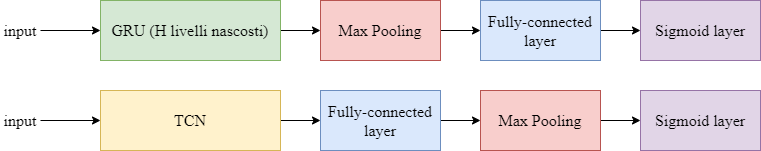

The diagram above was exported from draw.io. Its source (the exported page's mxGraphModel, read from the mxfile embedded in the PNG):
<mxGraphModel dx="1086" dy="822" grid="1" gridSize="10" guides="1" tooltips="1" connect="1" arrows="1" fold="1" page="1" pageScale="1" pageWidth="827" pageHeight="1169" math="0" shadow="0">
  <root>
    <mxCell id="0" />
    <mxCell id="1" parent="0" />
    <mxCell id="iIMEoCj0h8COoxELR0Ln-18" style="edgeStyle=orthogonalEdgeStyle;rounded=0;orthogonalLoop=1;jettySize=auto;html=1;entryX=0;entryY=0.5;entryDx=0;entryDy=0;" edge="1" parent="1" source="iIMEoCj0h8COoxELR0Ln-4" target="iIMEoCj0h8COoxELR0Ln-9">
      <mxGeometry relative="1" as="geometry" />
    </mxCell>
    <mxCell id="iIMEoCj0h8COoxELR0Ln-4" value="&lt;font style=&quot;font-size: 16px&quot;&gt;GRU (H livelli nascosti)&lt;/font&gt;" style="rounded=0;whiteSpace=wrap;html=1;fontFamily=Computer Modern Sans;fillColor=#d5e8d4;strokeColor=#82b366;" vertex="1" parent="1">
      <mxGeometry x="160" y="80" width="180" height="60" as="geometry" />
    </mxCell>
    <mxCell id="iIMEoCj0h8COoxELR0Ln-19" value="" style="edgeStyle=orthogonalEdgeStyle;rounded=0;orthogonalLoop=1;jettySize=auto;html=1;" edge="1" parent="1" source="iIMEoCj0h8COoxELR0Ln-9" target="iIMEoCj0h8COoxELR0Ln-10">
      <mxGeometry relative="1" as="geometry">
        <Array as="points">
          <mxPoint x="540" y="110" />
          <mxPoint x="540" y="110" />
        </Array>
      </mxGeometry>
    </mxCell>
    <mxCell id="iIMEoCj0h8COoxELR0Ln-9" value="&lt;font style=&quot;font-size: 16px&quot;&gt;Max Pooling&lt;/font&gt;" style="rounded=0;whiteSpace=wrap;html=1;fontFamily=Computer Modern Sans;fillColor=#f8cecc;strokeColor=#b85450;" vertex="1" parent="1">
      <mxGeometry x="380" y="80" width="120" height="60" as="geometry" />
    </mxCell>
    <mxCell id="iIMEoCj0h8COoxELR0Ln-20" style="edgeStyle=orthogonalEdgeStyle;rounded=0;orthogonalLoop=1;jettySize=auto;html=1;entryX=0;entryY=0.5;entryDx=0;entryDy=0;" edge="1" parent="1" source="iIMEoCj0h8COoxELR0Ln-10" target="iIMEoCj0h8COoxELR0Ln-11">
      <mxGeometry relative="1" as="geometry" />
    </mxCell>
    <mxCell id="iIMEoCj0h8COoxELR0Ln-10" value="&lt;font style=&quot;font-size: 16px&quot;&gt;Fully-connected layer&lt;/font&gt;" style="rounded=0;whiteSpace=wrap;html=1;fontFamily=Computer Modern Sans;fillColor=#dae8fc;strokeColor=#6c8ebf;" vertex="1" parent="1">
      <mxGeometry x="540" y="80" width="120" height="60" as="geometry" />
    </mxCell>
    <mxCell id="iIMEoCj0h8COoxELR0Ln-11" value="&lt;font style=&quot;font-size: 16px&quot;&gt;Sigmoid layer&lt;/font&gt;" style="rounded=0;whiteSpace=wrap;html=1;fontFamily=Computer Modern Sans;fillColor=#e1d5e7;strokeColor=#9673a6;" vertex="1" parent="1">
      <mxGeometry x="700" y="80" width="120" height="60" as="geometry" />
    </mxCell>
    <mxCell id="iIMEoCj0h8COoxELR0Ln-12" value="&lt;font face=&quot;Computer Modern Sans&quot;&gt;&lt;font style=&quot;font-size: 16px&quot;&gt;input&lt;/font&gt;&lt;br&gt;&lt;/font&gt;" style="text;html=1;strokeColor=none;fillColor=none;align=center;verticalAlign=middle;whiteSpace=wrap;rounded=0;" vertex="1" parent="1">
      <mxGeometry x="60" y="100" width="40" height="20" as="geometry" />
    </mxCell>
    <mxCell id="iIMEoCj0h8COoxELR0Ln-17" value="" style="endArrow=classic;html=1;entryX=0;entryY=0.5;entryDx=0;entryDy=0;exitX=1;exitY=0.5;exitDx=0;exitDy=0;" edge="1" parent="1" source="iIMEoCj0h8COoxELR0Ln-12" target="iIMEoCj0h8COoxELR0Ln-4">
      <mxGeometry width="50" height="50" relative="1" as="geometry">
        <mxPoint x="390" y="450" as="sourcePoint" />
        <mxPoint x="440" y="400" as="targetPoint" />
      </mxGeometry>
    </mxCell>
    <mxCell id="iIMEoCj0h8COoxELR0Ln-21" style="edgeStyle=orthogonalEdgeStyle;rounded=0;orthogonalLoop=1;jettySize=auto;html=1;entryX=0;entryY=0.5;entryDx=0;entryDy=0;" edge="1" parent="1" source="iIMEoCj0h8COoxELR0Ln-22" target="iIMEoCj0h8COoxELR0Ln-24">
      <mxGeometry relative="1" as="geometry" />
    </mxCell>
    <mxCell id="iIMEoCj0h8COoxELR0Ln-22" value="&lt;font style=&quot;font-size: 16px&quot;&gt;TCN&lt;/font&gt;" style="rounded=0;whiteSpace=wrap;html=1;fontFamily=Computer Modern Sans;fillColor=#fff2cc;strokeColor=#D6B656;" vertex="1" parent="1">
      <mxGeometry x="160" y="170" width="180" height="60" as="geometry" />
    </mxCell>
    <mxCell id="iIMEoCj0h8COoxELR0Ln-23" value="" style="edgeStyle=orthogonalEdgeStyle;rounded=0;orthogonalLoop=1;jettySize=auto;html=1;" edge="1" parent="1" source="iIMEoCj0h8COoxELR0Ln-24" target="iIMEoCj0h8COoxELR0Ln-26">
      <mxGeometry relative="1" as="geometry">
        <Array as="points">
          <mxPoint x="540" y="200" />
          <mxPoint x="540" y="200" />
        </Array>
      </mxGeometry>
    </mxCell>
    <mxCell id="iIMEoCj0h8COoxELR0Ln-24" value="&lt;span style=&quot;font-size: 16px&quot;&gt;Fully-connected layer&lt;/span&gt;" style="rounded=0;whiteSpace=wrap;html=1;fontFamily=Computer Modern Sans;fillColor=#dae8fc;strokeColor=#6c8ebf;" vertex="1" parent="1">
      <mxGeometry x="380" y="170" width="120" height="60" as="geometry" />
    </mxCell>
    <mxCell id="iIMEoCj0h8COoxELR0Ln-25" style="edgeStyle=orthogonalEdgeStyle;rounded=0;orthogonalLoop=1;jettySize=auto;html=1;entryX=0;entryY=0.5;entryDx=0;entryDy=0;" edge="1" parent="1" source="iIMEoCj0h8COoxELR0Ln-26" target="iIMEoCj0h8COoxELR0Ln-27">
      <mxGeometry relative="1" as="geometry" />
    </mxCell>
    <mxCell id="iIMEoCj0h8COoxELR0Ln-26" value="&lt;span style=&quot;font-size: 16px&quot;&gt;Max Pooling&lt;/span&gt;" style="rounded=0;whiteSpace=wrap;html=1;fontFamily=Computer Modern Sans;fillColor=#f8cecc;strokeColor=#b85450;" vertex="1" parent="1">
      <mxGeometry x="540" y="170" width="120" height="60" as="geometry" />
    </mxCell>
    <mxCell id="iIMEoCj0h8COoxELR0Ln-27" value="&lt;font style=&quot;font-size: 16px&quot;&gt;Sigmoid layer&lt;/font&gt;" style="rounded=0;whiteSpace=wrap;html=1;fontFamily=Computer Modern Sans;fillColor=#e1d5e7;strokeColor=#9673a6;" vertex="1" parent="1">
      <mxGeometry x="700" y="170" width="120" height="60" as="geometry" />
    </mxCell>
    <mxCell id="iIMEoCj0h8COoxELR0Ln-28" value="&lt;font face=&quot;Computer Modern Sans&quot;&gt;&lt;font style=&quot;font-size: 16px&quot;&gt;input&lt;/font&gt;&lt;br&gt;&lt;/font&gt;" style="text;html=1;strokeColor=none;fillColor=none;align=center;verticalAlign=middle;whiteSpace=wrap;rounded=0;" vertex="1" parent="1">
      <mxGeometry x="60" y="190" width="40" height="20" as="geometry" />
    </mxCell>
    <mxCell id="iIMEoCj0h8COoxELR0Ln-29" value="" style="endArrow=classic;html=1;entryX=0;entryY=0.5;entryDx=0;entryDy=0;exitX=1;exitY=0.5;exitDx=0;exitDy=0;" edge="1" parent="1" source="iIMEoCj0h8COoxELR0Ln-28" target="iIMEoCj0h8COoxELR0Ln-22">
      <mxGeometry width="50" height="50" relative="1" as="geometry">
        <mxPoint x="390" y="540" as="sourcePoint" />
        <mxPoint x="440" y="490" as="targetPoint" />
      </mxGeometry>
    </mxCell>
  </root>
</mxGraphModel>